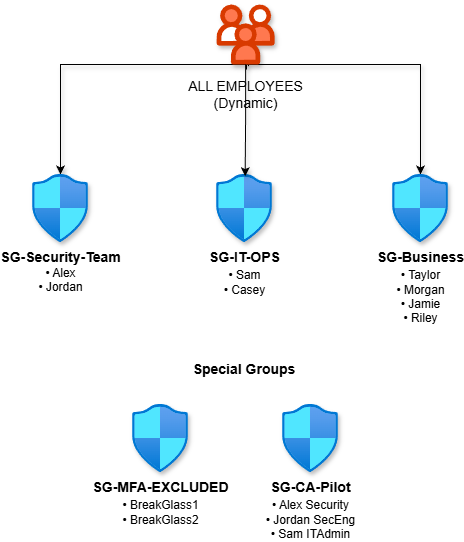

The diagram above was exported from draw.io. Its source (the exported page's mxGraphModel, read from the mxfile embedded in the PNG):
<mxGraphModel dx="946" dy="676" grid="1" gridSize="10" guides="1" tooltips="1" connect="1" arrows="1" fold="1" page="1" pageScale="1" pageWidth="827" pageHeight="1169" math="0" shadow="0">
  <root>
    <mxCell id="0" />
    <mxCell id="1" parent="0" />
    <mxCell id="-PHtQU5aI7Z5DCDfKwnc-7" edge="1" parent="1" source="-PHtQU5aI7Z5DCDfKwnc-1" style="edgeStyle=orthogonalEdgeStyle;rounded=0;orthogonalLoop=1;jettySize=auto;html=1;exitX=0.55;exitY=1.028;exitDx=0;exitDy=0;exitPerimeter=0;shadow=1;" target="-PHtQU5aI7Z5DCDfKwnc-2">
      <mxGeometry relative="1" as="geometry">
        <Array as="points">
          <mxPoint x="416" y="90" />
          <mxPoint x="228" y="90" />
        </Array>
      </mxGeometry>
    </mxCell>
    <mxCell id="-PHtQU5aI7Z5DCDfKwnc-10" edge="1" parent="1" source="-PHtQU5aI7Z5DCDfKwnc-1" style="edgeStyle=orthogonalEdgeStyle;rounded=0;orthogonalLoop=1;jettySize=auto;html=1;exitX=0.516;exitY=1.083;exitDx=0;exitDy=0;exitPerimeter=0;shadow=1;" target="-PHtQU5aI7Z5DCDfKwnc-4">
      <mxGeometry relative="1" as="geometry">
        <Array as="points">
          <mxPoint x="414" y="90" />
          <mxPoint x="588" y="90" />
        </Array>
      </mxGeometry>
    </mxCell>
    <mxCell id="-PHtQU5aI7Z5DCDfKwnc-1" parent="1" style="verticalLabelPosition=bottom;aspect=fixed;html=1;shape=mxgraph.salesforce.employees;fillColorStyles=fillColor2,fillColor3,fillColor4;fillColor2=#d83a00;fillColor3=#ff784f;fillColor4=#ffffff;fillColor=none;strokeColor=none;shadow=1;" value="&lt;font style=&quot;font-size: 14px;&quot;&gt;ALL EMPLOYEES&lt;/font&gt;&lt;div&gt;&lt;font style=&quot;font-size: 14px;&quot;&gt;(Dynamic)&lt;/font&gt;&lt;/div&gt;" vertex="1">
      <mxGeometry height="60" width="58.2" x="384" y="30" as="geometry" />
    </mxCell>
    <mxCell id="-PHtQU5aI7Z5DCDfKwnc-2" parent="1" style="image;aspect=fixed;html=1;points=[];align=center;fontSize=12;image=img/lib/azure2/networking/Network_Security_Groups.svg;shadow=1;" value="&lt;div style=&quot;&quot;&gt;&lt;span style=&quot;font-size: 14px; background-color: light-dark(#ffffff, var(--ge-dark-color, #121212)); color: light-dark(rgb(0, 0, 0), rgb(255, 255, 255));&quot;&gt;&lt;b&gt;SG-Security-Team&lt;/b&gt;&lt;/span&gt;&lt;/div&gt;&lt;div style=&quot;&quot;&gt;• Alex&lt;/div&gt;&lt;div style=&quot;&quot;&gt;• Jordan&lt;/div&gt;" vertex="1">
      <mxGeometry height="68" width="56.00000000000001" x="200" y="200" as="geometry" />
    </mxCell>
    <mxCell id="-PHtQU5aI7Z5DCDfKwnc-3" parent="1" style="image;aspect=fixed;html=1;points=[];align=center;fontSize=12;image=img/lib/azure2/networking/Network_Security_Groups.svg;shadow=1;" value="&lt;div style=&quot;&quot;&gt;&lt;span style=&quot;font-size: 14px;&quot;&gt;&lt;b&gt;SG-IT-OPS&lt;/b&gt;&lt;/span&gt;&lt;/div&gt;&lt;div style=&quot;&quot;&gt;• Sam&lt;span style=&quot;font-size: 14px;&quot;&gt;&lt;b&gt;&lt;/b&gt;&lt;/span&gt;&lt;/div&gt;&lt;div style=&quot;&quot;&gt;• Casey&lt;/div&gt;" vertex="1">
      <mxGeometry height="68" width="56.00000000000001" x="384" y="200" as="geometry" />
    </mxCell>
    <mxCell id="-PHtQU5aI7Z5DCDfKwnc-4" parent="1" style="image;aspect=fixed;html=1;points=[];align=center;fontSize=12;image=img/lib/azure2/networking/Network_Security_Groups.svg;shadow=1;" value="&lt;div style=&quot;&quot;&gt;&lt;span style=&quot;font-size: 14px;&quot;&gt;&lt;b&gt;SG-Business&lt;/b&gt;&lt;/span&gt;&lt;/div&gt;&lt;div style=&quot;&quot;&gt;• Taylor&lt;span style=&quot;font-size: 14px;&quot;&gt;&lt;b&gt;&lt;/b&gt;&lt;/span&gt;&lt;/div&gt;&lt;div style=&quot;&quot;&gt;• Morgan&lt;/div&gt;&lt;div style=&quot;&quot;&gt;• Jamie&lt;/div&gt;&lt;div style=&quot;&quot;&gt;• Riley&lt;/div&gt;" vertex="1">
      <mxGeometry height="68" width="56.00000000000001" x="560" y="200" as="geometry" />
    </mxCell>
    <mxCell id="-PHtQU5aI7Z5DCDfKwnc-8" edge="1" parent="1" source="-PHtQU5aI7Z5DCDfKwnc-1" style="edgeStyle=orthogonalEdgeStyle;rounded=0;orthogonalLoop=1;jettySize=auto;html=1;entryX=0.512;entryY=0.025;entryDx=0;entryDy=0;entryPerimeter=0;shadow=1;" target="-PHtQU5aI7Z5DCDfKwnc-3">
      <mxGeometry relative="1" as="geometry" />
    </mxCell>
    <mxCell id="-PHtQU5aI7Z5DCDfKwnc-12" parent="1" style="text;html=1;whiteSpace=wrap;strokeColor=none;fillColor=none;align=center;verticalAlign=middle;rounded=0;shadow=1;" value="&lt;font style=&quot;font-size: 14px;&quot;&gt;&lt;b&gt;Special Groups&lt;/b&gt;&lt;/font&gt;" vertex="1">
      <mxGeometry height="30" width="110" x="357" y="380" as="geometry" />
    </mxCell>
    <mxCell id="-PHtQU5aI7Z5DCDfKwnc-13" parent="1" style="image;aspect=fixed;html=1;points=[];align=center;fontSize=12;image=img/lib/azure2/networking/Network_Security_Groups.svg;shadow=1;" value="&lt;div style=&quot;&quot;&gt;&lt;span style=&quot;font-size: 14px;&quot;&gt;&lt;b&gt;SG-MFA-EXCLUDED&lt;/b&gt;&lt;/span&gt;&lt;/div&gt;&lt;div style=&quot;&quot;&gt;• BreakGlass1&lt;span style=&quot;font-size: 14px;&quot;&gt;&lt;b&gt;&lt;/b&gt;&lt;/span&gt;&lt;/div&gt;&lt;div style=&quot;&quot;&gt;• BreakGlass2&lt;/div&gt;" vertex="1">
      <mxGeometry height="68" width="56.00000000000001" x="300" y="430" as="geometry" />
    </mxCell>
    <mxCell id="-PHtQU5aI7Z5DCDfKwnc-14" parent="1" style="image;aspect=fixed;html=1;points=[];align=center;fontSize=12;image=img/lib/azure2/networking/Network_Security_Groups.svg;shadow=1;" value="&lt;div style=&quot;&quot;&gt;&lt;span style=&quot;font-size: 14px;&quot;&gt;&lt;b&gt;SG-CA-Pilot&lt;/b&gt;&lt;/span&gt;&lt;/div&gt;&lt;div style=&quot;&quot;&gt;• Alex Security&lt;span style=&quot;font-size: 14px;&quot;&gt;&lt;b&gt;&lt;/b&gt;&lt;/span&gt;&lt;/div&gt;&lt;div style=&quot;&quot;&gt;• Jordan SecEng&lt;/div&gt;&lt;div style=&quot;&quot;&gt;• Sam ITAdmin&lt;/div&gt;" vertex="1">
      <mxGeometry height="68" width="56.00000000000001" x="450" y="430" as="geometry" />
    </mxCell>
  </root>
</mxGraphModel>